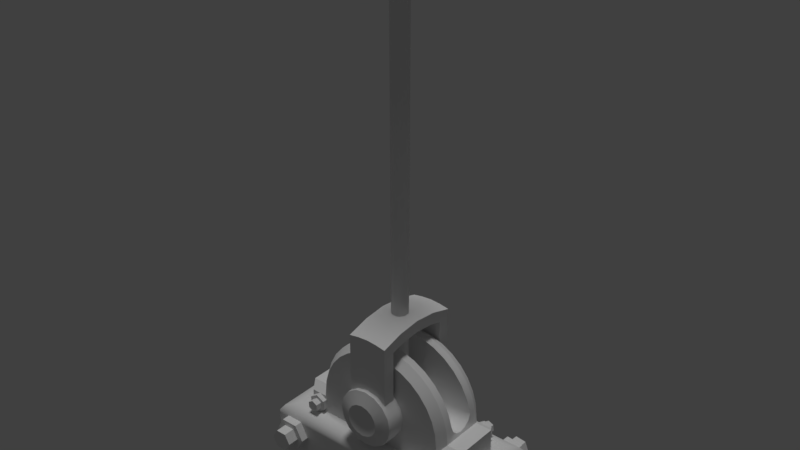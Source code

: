 # Source: Levers.blend  (saved by Blender 2.78.0; exported with 4.5.12 LTS)
import bpy
from mathutils import Matrix  # noqa: F401  (used for matrix-valued properties, if any)

bpy.ops.wm.read_factory_settings(use_empty=True)
scene = bpy.context.scene
scene.name = 'Scene'

# ---- collections
col_collection_1 = bpy.data.collections.new('Collection 1'); scene.collection.children.link(col_collection_1)

# ---- materials (node trees are filled in below, after node groups)
mat_material = bpy.data.materials.new('Material')
mat_material.alpha_threshold = 0.0
mat_material.use_transparent_shadow = False
mat_material.roughness = 0.5
mat_material.line_color = (0.0, 0.0, 0.0, 1.0)

# ---- material node trees

# ---- world
world_world = bpy.data.worlds.new('World'); scene.world = world_world
world_world.use_nodes = True; world_world.node_tree.nodes.clear()
_N = world_world.node_tree.nodes; _L = world_world.node_tree.links
n0 = _N.new('ShaderNodeOutputWorld'); n0.name = 'World Output'; n0.location = (300, 300)
n1 = _N.new('ShaderNodeBackground'); n1.name = 'Background'; n1.location = (10, 300)
n1.inputs[0].default_value = (0.05088, 0.05088, 0.05088, 1.0)
_L.new(n1.outputs[0], n0.inputs[0])
n0.is_active_output = True
world_world.color = (0.05088, 0.05088, 0.05088)
world_world.use_sun_shadow = False
world_world.sun_shadow_jitter_overblur = 0.0
world_world.cycles.sampling_method = 'MANUAL'

# ---- lights
light_hemi = bpy.data.lights.new('Hemi', 'SUN')
light_hemi.transmission_factor = 0.0
light_hemi.angle = 0.1993
light_hemi.energy = 1.0
light_hemi.shadow_buffer_clip_start = 0.5
light_hemi.shadow_soft_size = 0.1
light_hemi.shadow_cascade_max_distance = 1000.0

# ---- meshes
me_cube_003 = bpy.data.meshes.new('Cube.003')
me_cube_003.from_pydata([(-0.2207, 0.07227, -0.09993), (0.2207, 0.07227, -0.09993), (-0.193, 0.09393, -0.07573), (0.193, 0.09393, -0.07573), (-0.134, 0.1295, -0.06031), (-0.1303, 0.1671, -0.06031), (-0.1227, 0.192, -0.06031), (-0.1104, 0.215, -0.06031), (-0.09392, 0.2351, -0.06031), (-0.07379, 0.2517, -0.06031), (-0.05083, 0.2639, -0.06031), (-0.02591, 0.2715, -0.06031), (-3.955e-08, 0.274, -0.06031), (0.02591, 0.2715, -0.06031), (0.05083, 0.2639, -0.06031), (0.07379, 0.2517, -0.06031), (0.09392, 0.2351, -0.06031), (0.1104, 0.215, -0.06031), (0.1227, 0.192, -0.06031), (0.1303, 0.1671, -0.06031), (0.134, 0.1295, -0.06031), (0.2207, -0.01063, -0.09993), (-0.2207, -0.01063, -0.09993), (0.1672, 0.09341, -0.06031), (0.1667, 0.1295, -0.06031), (-0.1419, 0.1694, -0.02736), (-3.798e-08, 0.2859, -0.02736), (0.02822, 0.2831, -0.02736), (-0.1336, 0.1966, -0.02736), (0.05535, 0.2748, -0.02736), (-0.1203, 0.2216, -0.02736), (0.08036, 0.2615, -0.02736), (-0.1023, 0.2435, -0.02736), (0.1023, 0.2435, -0.02736), (-0.08036, 0.2615, -0.02736), (0.1203, 0.2216, -0.02736), (-0.05535, 0.2748, -0.02736), (0.1336, 0.1966, -0.02736), (-0.02822, 0.2831, -0.02736), (-0.1661, 0.09341, -0.06031), (-0.166, 0.1295, -0.06031), (-0.1419, 0.1694, -0.04236), (-0.1446, 0.1412, -0.04236), (-0.1336, 0.1966, -0.04236), (-0.1203, 0.2216, -0.04236), (-0.1023, 0.2435, -0.04236), (-0.08036, 0.2615, -0.04236), (-0.05535, 0.2748, -0.04236), (-0.02822, 0.2831, -0.04236), (-3.863e-08, 0.2859, -0.04236), (0.02822, 0.2831, -0.04236), (0.05535, 0.2748, -0.04236), (0.08036, 0.2615, -0.04236), (0.1023, 0.2435, -0.04236), (0.1203, 0.2216, -0.04236), (0.1336, 0.1966, -0.04236), (0.1419, 0.1694, -0.04236), (0.1446, 0.1412, -0.04236), (0.1785, 0.1412, -0.04236), (0.1785, 0.09341, -0.04236), (-0.1778, 0.09341, -0.04236), (-0.1778, 0.1412, -0.04236), (-0.2148, 0.0884, -0.09083), (0.2148, 0.0884, -0.09083), (-0.2207, 0.07941, -0.09978), (0.2207, 0.07941, -0.09978), (0.1471, 0.05151, -0.09417), (0.1672, 0.07779, -0.09417), (0.2001, 0.07349, -0.09417), (0.2127, 0.0429, -0.09417), (0.1926, 0.01662, -0.09417), (0.1598, 0.02092, -0.09417), (0.1589, 0.04996, -0.1159), (0.1718, 0.06676, -0.1159), (0.1928, 0.06401, -0.1159), (0.2009, 0.04445, -0.1159), (0.188, 0.02765, -0.1159), (0.167, 0.0304, -0.1159), (0.1672, 0.07779, -0.1159), (0.1471, 0.05151, -0.1159), (0.2001, 0.07349, -0.1159), (0.2127, 0.0429, -0.1159), (0.1926, 0.01662, -0.1159), (0.1598, 0.02092, -0.1159), (0.1589, 0.04996, -0.1386), (0.1718, 0.06676, -0.1386), (0.1928, 0.06401, -0.1386), (0.2009, 0.04445, -0.1386), (0.188, 0.02765, -0.1386), (0.167, 0.0304, -0.1386), (-0.2134, 0.0472, -0.09417), (-0.1968, 0.07588, -0.09417), (-0.1637, 0.07588, -0.09417), (-0.1472, 0.0472, -0.09417), (-0.1637, 0.01853, -0.09417), (-0.1968, 0.01853, -0.09417), (-0.2014, 0.0472, -0.1159), (-0.1909, 0.06554, -0.1159), (-0.1697, 0.06554, -0.1159), (-0.1591, 0.0472, -0.1159), (-0.1697, 0.02887, -0.1159), (-0.1909, 0.02887, -0.1159), (-0.1968, 0.07588, -0.1159), (-0.2134, 0.0472, -0.1159), (-0.1637, 0.07588, -0.1159), (-0.1472, 0.0472, -0.1159), (-0.1637, 0.01853, -0.1159), (-0.1968, 0.01853, -0.1159), (-0.2014, 0.0472, -0.1386), (-0.1909, 0.06554, -0.1386), (-0.1697, 0.06554, -0.1386), (-0.1591, 0.0472, -0.1386), (-0.1697, 0.02887, -0.1386), (-0.1909, 0.02887, -0.1386), (-0.1629, 0.1012, -0.05789), (-0.1638, 0.1196, -0.05789), (-0.1483, 0.1297, -0.05789), (-0.1318, 0.1212, -0.05789), (-0.1309, 0.1028, -0.05789), (-0.1464, 0.09275, -0.05789), (-0.1573, 0.1048, -0.07), (-0.1579, 0.1166, -0.07), (-0.148, 0.123, -0.07), (-0.1374, 0.1176, -0.07), (-0.1368, 0.1058, -0.07), (-0.1468, 0.09941, -0.07), (-0.1638, 0.1196, -0.07), (-0.1629, 0.1012, -0.07), (-0.1483, 0.1297, -0.07), (-0.1318, 0.1212, -0.07), (-0.1309, 0.1028, -0.07), (-0.1464, 0.09275, -0.07), (-0.1573, 0.1048, -0.08268), (-0.1579, 0.1166, -0.08268), (-0.148, 0.123, -0.08268), (-0.1374, 0.1176, -0.08268), (-0.1368, 0.1058, -0.08268), (-0.1468, 0.09941, -0.08268), (0.1317, 0.1002, -0.05789), (0.1295, 0.1185, -0.05789), (0.1443, 0.1296, -0.05789), (0.1613, 0.1223, -0.05789), (0.1634, 0.1039, -0.05789), (0.1486, 0.09286, -0.05789), (0.137, 0.1041, -0.07), (0.1356, 0.1159, -0.07), (0.1451, 0.1229, -0.07), (0.1559, 0.1183, -0.07), (0.1573, 0.1065, -0.07), (0.1479, 0.09948, -0.07), (0.1295, 0.1185, -0.07), (0.1317, 0.1002, -0.07), (0.1443, 0.1296, -0.07), (0.1613, 0.1223, -0.07), (0.1634, 0.1039, -0.07), (0.1486, 0.09286, -0.07), (0.137, 0.1041, -0.08268), (0.1356, 0.1159, -0.08268), (0.1451, 0.1229, -0.08268), (0.1559, 0.1183, -0.08268), (0.1573, 0.1065, -0.08268), (0.1479, 0.09948, -0.08268), (0.1419, 0.1694, -0.02736), (0.1419, 0.1566, -0.02204), (0.1419, 0.1485, -0.01261), (-0.1419, 0.1485, -0.01261), (-0.1419, 0.1566, -0.02204), (0.1785, 0.09341, -1.189e-08), (0.1785, 0.1412, -1.397e-08), (-0.1446, 0.1412, 1.499e-10), (0.1419, 0.1451, -1.255e-08), (0.1446, 0.1412, -1.25e-08), (-0.2207, 0.07227, 6.486e-09), (-0.193, 0.09393, 4.329e-09), (-0.2207, -0.01063, 1.011e-08), (0.2207, 0.07227, -1.28e-08), (0.193, 0.09393, -1.254e-08), (0.2207, -0.01063, -9.181e-09), (-0.1778, 0.09341, 3.688e-09), (-0.1778, 0.1412, 1.598e-09), (-0.2159, 0.08811, 5.586e-09), (0.2159, 0.08811, -1.329e-08), (0.2213, 0.07926, -1.314e-08), (-0.2213, 0.07926, 6.209e-09), (-0.1419, 0.1451, -1.436e-10), (-0.05724, 0.1624, -0.09746), (-0.05288, 0.1843, -0.09746), (-0.04048, 0.2028, -0.09746), (-0.02191, 0.2153, -0.09746), (-7.755e-08, 0.2196, -0.09746), (0.02191, 0.2153, -0.09746), (0.04048, 0.2028, -0.09746), (0.05288, 0.1843, -0.09746), (0.05724, 0.1624, -0.09746), (0.05288, 0.1405, -0.09746), (0.04048, 0.1219, -0.09746), (0.02191, 0.1095, -0.09746), (-8.073e-08, 0.1051, -0.09746), (-0.02191, 0.1095, -0.09746), (-0.04048, 0.1219, -0.09746), (-0.05288, 0.1405, -0.09746), (-0.03221, 0.1624, -0.1073), (-0.02975, 0.1747, -0.1073), (-0.02277, 0.1851, -0.1073), (-0.01232, 0.1921, -0.1073), (-7.936e-08, 0.1946, -0.1073), (0.01232, 0.1921, -0.1073), (0.02277, 0.1851, -0.1073), (0.02975, 0.1747, -0.1073), (0.03221, 0.1624, -0.1073), (0.02975, 0.15, -0.1073), (0.02277, 0.1396, -0.1073), (0.01232, 0.1326, -0.1073), (-8.116e-08, 0.1302, -0.1073), (-0.01232, 0.1326, -0.1073), (-0.02277, 0.1396, -0.1073), (-0.02975, 0.15, -0.1073), (-0.01644, 0.1624, -0.1021), (-0.01518, 0.1687, -0.1021), (-0.01162, 0.174, -0.1021), (-0.006289, 0.1776, -0.1021), (-7.992e-08, 0.1788, -0.1021), (0.006289, 0.1776, -0.1021), (0.01162, 0.174, -0.1021), (0.01518, 0.1687, -0.1021), (0.01643, 0.1624, -0.1021), (0.01518, 0.1561, -0.1021), (0.01162, 0.1507, -0.1021), (0.006289, 0.1472, -0.1021), (-8.084e-08, 0.1459, -0.1021), (-0.006289, 0.1472, -0.1021), (-0.01162, 0.1507, -0.1021), (-0.01518, 0.1561, -0.1021), (-8.075e-08, 0.1624, -0.1004), (-0.05724, 0.1624, -4.595e-09), (-0.05288, 0.1843, -5.743e-09), (-0.04048, 0.2028, -7.097e-09), (-0.02191, 0.2153, -8.452e-09), (-7.329e-08, 0.2196, -9.6e-09), (0.02191, 0.2153, -1.037e-08), (0.04048, 0.2028, -1.064e-08), (0.05288, 0.1843, -1.037e-08), (0.05724, 0.1624, -9.6e-09), (0.05288, 0.1405, -8.452e-09), (0.04048, 0.1219, -7.097e-09), (0.02191, 0.1095, -5.743e-09), (-7.647e-08, 0.1051, -4.595e-09), (-0.02191, 0.1095, -3.828e-09), (-0.04048, 0.1219, -3.559e-09), (-0.05288, 0.1405, -3.828e-09)], [], [(0, 1, 21, 22), (62, 2, 3, 63), (172, 0, 22, 174), (57, 171, 168, 58), (58, 168, 167, 59), (49, 48, 38, 26), (56, 55, 37, 162), (48, 47, 36, 38), (55, 54, 35, 37), (47, 46, 34, 36), (54, 53, 33, 35), (46, 45, 32, 34), (53, 52, 31, 33), (45, 44, 30, 32), (52, 51, 29, 31), (44, 43, 28, 30), (51, 50, 27, 29), (43, 41, 25, 28), (50, 49, 26, 27), (57, 56, 162), (41, 42, 25), (64, 0, 172, 183), (1, 175, 177, 21), (63, 3, 176, 181), (61, 60, 178, 179), (42, 61, 179, 169), (2, 173, 178, 60), (167, 176, 3, 59), (2, 60, 39), (11, 17, 7), (5, 4, 42, 41), (6, 5, 41, 43), (7, 6, 43, 44), (8, 7, 44, 45), (9, 8, 45, 46), (10, 9, 46, 47), (11, 10, 47, 48), (12, 11, 48, 49), (13, 12, 49, 50), (14, 13, 50, 51), (15, 14, 51, 52), (16, 15, 52, 53), (17, 16, 53, 54), (18, 17, 54, 55), (19, 18, 55, 56), (20, 19, 56, 57), (24, 20, 57, 58), (23, 24, 58, 59), (40, 39, 60, 61), (4, 40, 61, 42), (59, 3, 23), (3, 2, 39, 23), (65, 63, 181, 182), (2, 62, 180, 173), (64, 62, 63, 65), (0, 64, 65, 1), (1, 65, 182, 175), (62, 64, 183, 180), (68, 80, 78, 67), (71, 83, 82, 70), (69, 81, 80, 68), (67, 78, 79, 66), (66, 79, 83, 71), (70, 82, 81, 69), (77, 89, 88, 76), (72, 79, 78, 73), (73, 78, 80, 74), (74, 80, 81, 75), (75, 81, 82, 76), (76, 82, 83, 77), (77, 83, 79, 72), (85, 86, 87, 88, 89, 84), (75, 87, 86, 74), (73, 85, 84, 72), (72, 84, 89, 77), (76, 88, 87, 75), (74, 86, 85, 73), (92, 104, 102, 91), (95, 107, 106, 94), (93, 105, 104, 92), (91, 102, 103, 90), (90, 103, 107, 95), (94, 106, 105, 93), (101, 113, 112, 100), (96, 103, 102, 97), (97, 102, 104, 98), (98, 104, 105, 99), (99, 105, 106, 100), (100, 106, 107, 101), (101, 107, 103, 96), (109, 110, 111, 112, 113, 108), (99, 111, 110, 98), (97, 109, 108, 96), (96, 108, 113, 101), (100, 112, 111, 99), (98, 110, 109, 97), (116, 128, 126, 115), (119, 131, 130, 118), (117, 129, 128, 116), (115, 126, 127, 114), (114, 127, 131, 119), (118, 130, 129, 117), (125, 137, 136, 124), (120, 127, 126, 121), (121, 126, 128, 122), (122, 128, 129, 123), (123, 129, 130, 124), (124, 130, 131, 125), (125, 131, 127, 120), (133, 134, 135, 136, 137, 132), (123, 135, 134, 122), (121, 133, 132, 120), (120, 132, 137, 125), (124, 136, 135, 123), (122, 134, 133, 121), (140, 152, 150, 139), (143, 155, 154, 142), (141, 153, 152, 140), (139, 150, 151, 138), (138, 151, 155, 143), (142, 154, 153, 141), (149, 161, 160, 148), (144, 151, 150, 145), (145, 150, 152, 146), (146, 152, 153, 147), (147, 153, 154, 148), (148, 154, 155, 149), (149, 155, 151, 144), (157, 158, 159, 160, 161, 156), (147, 159, 158, 146), (145, 157, 156, 144), (144, 156, 161, 149), (148, 160, 159, 147), (146, 158, 157, 145), (57, 162, 163), (28, 31, 27), (165, 184, 170, 164), (42, 169, 184, 165), (25, 166, 163, 162), (166, 165, 164, 163), (57, 163, 164), (171, 57, 164, 170), (25, 42, 166), (166, 42, 165), (20, 24, 23), (23, 39, 20), (4, 5, 20), (39, 40, 4), (18, 19, 7), (20, 39, 4), (5, 19, 20), (7, 8, 11), (9, 10, 11), (11, 12, 13), (13, 14, 15), (15, 16, 17), (17, 18, 7), (5, 6, 19), (8, 9, 11), (11, 13, 15), (15, 17, 11), (6, 7, 19), (26, 38, 36), (36, 34, 32), (32, 30, 36), (28, 25, 35), (162, 37, 35), (35, 33, 31), (31, 29, 27), (27, 26, 28), (36, 30, 28), (25, 162, 35), (35, 31, 28), (26, 36, 28), (190, 189, 238, 239), (198, 197, 246, 247), (191, 190, 239, 240), (199, 198, 247, 248), (192, 191, 240, 241), (200, 199, 248, 249), (193, 192, 241, 242), (186, 185, 234, 235), (185, 200, 249, 234), (194, 193, 242, 243), (187, 186, 235, 236), (195, 194, 243, 244), (188, 187, 236, 237), (196, 195, 244, 245), (189, 188, 237, 238), (197, 196, 245, 246), (187, 188, 204, 203), (195, 196, 212, 211), (188, 189, 205, 204), (196, 197, 213, 212), (189, 190, 206, 205), (197, 198, 214, 213), (190, 191, 207, 206), (198, 199, 215, 214), (191, 192, 208, 207), (199, 200, 216, 215), (192, 193, 209, 208), (185, 186, 202, 201), (200, 185, 201, 216), (193, 194, 210, 209), (186, 187, 203, 202), (194, 195, 211, 210), (208, 209, 225, 224), (201, 202, 218, 217), (216, 201, 217, 232), (209, 210, 226, 225), (202, 203, 219, 218), (210, 211, 227, 226), (203, 204, 220, 219), (211, 212, 228, 227), (204, 205, 221, 220), (212, 213, 229, 228), (205, 206, 222, 221), (213, 214, 230, 229), (206, 207, 223, 222), (214, 215, 231, 230), (207, 208, 224, 223), (215, 216, 232, 231), (223, 224, 233), (231, 232, 233), (224, 225, 233), (217, 218, 233), (232, 217, 233), (225, 226, 233), (218, 219, 233), (226, 227, 233), (219, 220, 233), (227, 228, 233), (220, 221, 233), (228, 229, 233), (221, 222, 233), (229, 230, 233), (222, 223, 233), (230, 231, 233)])
me_cube_003.polygons.foreach_set('use_smooth', [True] * 238)
_k = set([(0, 1), (0, 22), (0, 64), (0, 172), (1, 21), (1, 65), (1, 175), (2, 62), (3, 63), (4, 5), (4, 40), (4, 42), (5, 6), (6, 7), (7, 8), (8, 9), (9, 10), (10, 11), (11, 12), (12, 13), (13, 14), (14, 15), (15, 16), (16, 17), (17, 18), (18, 19), (19, 20), (20, 24), (20, 57), (23, 24), (23, 39), (23, 59), (24, 58), (25, 28), (25, 166), (26, 27), (26, 38), (27, 29), (28, 30), (29, 31), (30, 32), (31, 33), (32, 34), (33, 35), (34, 36), (35, 37), (36, 38), (37, 162), (39, 40), (39, 60), (40, 61), (41, 42), (41, 43), (42, 61), (42, 169), (43, 44), (44, 45), (45, 46), (46, 47), (47, 48), (48, 49), (49, 50), (50, 51), (51, 52), (52, 53), (53, 54), (54, 55), (55, 56), (56, 57), (57, 58), (57, 171), (58, 59), (58, 168), (59, 167), (60, 61), (60, 178), (61, 179), (62, 64), (63, 65), (66, 79), (67, 78), (68, 80), (69, 81), (70, 82), (71, 83), (72, 73), (72, 77), (72, 84), (73, 74), (73, 85), (74, 75), (74, 86), (75, 76), (75, 87), (76, 77), (76, 88), (77, 89), (78, 79), (78, 80), (79, 83), (80, 81), (81, 82), (82, 83), (84, 85), (84, 89), (85, 86), (86, 87), (87, 88), (88, 89), (90, 103), (91, 102), (92, 104), (93, 105), (94, 106), (95, 107), (96, 97), (96, 101), (96, 108), (97, 98), (97, 109), (98, 99), (98, 110), (99, 100), (99, 111), (100, 101), (100, 112), (101, 113), (102, 103), (102, 104), (103, 107), (104, 105), (105, 106), (106, 107), (108, 109), (108, 113), (109, 110), (110, 111), (111, 112), (112, 113), (114, 127), (115, 126), (116, 128), (117, 129), (118, 130), (119, 131), (120, 121), (120, 125), (120, 132), (121, 122), (121, 133), (122, 123), (122, 134), (123, 124), (123, 135), (124, 125), (124, 136), (125, 137), (126, 127), (126, 128), (127, 131), (128, 129), (129, 130), (130, 131), (132, 133), (132, 137), (133, 134), (134, 135), (135, 136), (136, 137), (138, 151), (139, 150), (140, 152), (141, 153), (142, 154), (143, 155), (144, 145), (144, 149), (144, 156), (145, 146), (145, 157), (146, 147), (146, 158), (147, 148), (147, 159), (148, 149), (148, 160), (149, 161), (150, 151), (150, 152), (151, 155), (152, 153), (153, 154), (154, 155), (156, 157), (156, 161), (157, 158), (158, 159), (159, 160), (160, 161), (162, 163), (163, 164), (164, 170), (165, 166), (165, 184), (185, 186), (185, 200), (186, 187), (187, 188), (188, 189), (189, 190), (190, 191), (191, 192), (192, 193), (193, 194), (194, 195), (195, 196), (196, 197), (197, 198), (198, 199), (199, 200), (201, 202), (201, 216), (202, 203), (203, 204), (204, 205), (205, 206), (206, 207), (207, 208), (208, 209), (209, 210), (210, 211), (211, 212), (212, 213), (213, 214), (214, 215), (215, 216)])
me_cube_003.attributes.new('sharp_edge', 'BOOLEAN', 'EDGE').data.foreach_set('value', [ (min(e.vertices), max(e.vertices)) in _k for e in me_cube_003.edges])
_uv = me_cube_003.uv_layers.new(name='UVMap')
_uv.uv.foreach_set('vector', [0.1122, 0.4097, 0.1118, 0.8794, 0.02361, 0.8793, 0.02397, 0.4096, 0.1339, 0.4159, 0.151, 0.4392, 0.1507, 0.8499, 0.1335, 0.8731, 0.2315, 0.3955, 0.1252, 0.3962, 0.1246, 0.3079, 0.231, 0.3073, 0.09889, 0.9333, 0.09889, 0.9784, 0.06281, 0.9784, 0.06281, 0.9333, 0.06281, 0.9333, 0.06281, 0.9784, 0.01186, 0.9784, 0.01186, 0.9333, 0.7243, 0.5972, 0.7545, 0.5972, 0.7545, 0.6132, 0.7243, 0.6132, 0.5127, 0.5972, 0.543, 0.5972, 0.543, 0.6132, 0.5127, 0.6131, 0.7545, 0.5972, 0.7848, 0.5972, 0.7848, 0.6132, 0.7545, 0.6132, 0.543, 0.5972, 0.5732, 0.5972, 0.5732, 0.6132, 0.543, 0.6132, 0.7848, 0.5972, 0.815, 0.5973, 0.815, 0.6132, 0.7848, 0.6132, 0.5732, 0.5972, 0.6034, 0.5972, 0.6034, 0.6132, 0.5732, 0.6132, 0.815, 0.5973, 0.8452, 0.5973, 0.8452, 0.6133, 0.815, 0.6132, 0.6034, 0.5972, 0.6336, 0.5972, 0.6336, 0.6132, 0.6034, 0.6132, 0.8452, 0.5973, 0.8754, 0.5973, 0.8754, 0.6133, 0.8452, 0.6133, 0.6336, 0.5972, 0.6639, 0.5972, 0.6639, 0.6132, 0.6336, 0.6132, 0.8754, 0.5973, 0.9057, 0.5973, 0.9056, 0.6133, 0.8754, 0.6133, 0.6639, 0.5972, 0.6941, 0.5972, 0.6941, 0.6132, 0.6639, 0.6132, 0.9057, 0.5973, 0.9359, 0.5973, 0.9359, 0.6133, 0.9056, 0.6133, 0.6941, 0.5972, 0.7243, 0.5972, 0.7243, 0.6132, 0.6941, 0.6132, 0.4825, 0.5971, 0.5127, 0.5972, 0.5127, 0.6131, 0.9359, 0.5973, 0.9661, 0.5973, 0.9359, 0.6133, 0.1254, 0.4038, 0.1252, 0.3962, 0.2315, 0.3955, 0.2316, 0.403, 0.1248, 0.8929, 0.2311, 0.8937, 0.2305, 0.9819, 0.1241, 0.9811, 0.1346, 0.8739, 0.1507, 0.8499, 0.2313, 0.85, 0.2313, 0.8752, 0.07301, 0.3266, 0.07301, 0.3776, 0.02785, 0.3776, 0.02786, 0.3266, 0.07301, 0.2913, 0.07301, 0.3266, 0.02786, 0.3266, 0.02786, 0.2913, 0.151, 0.4392, 0.2316, 0.4392, 0.2316, 0.4554, 0.1865, 0.4554, 0.2313, 0.8346, 0.2313, 0.85, 0.1507, 0.8499, 0.1862, 0.8346, 0.151, 0.4392, 0.1865, 0.4554, 0.1674, 0.4678, 0.1749, 0.06196, 0.3189, 0.1209, 0.08721, 0.1221, 0.06593, 0.1725, 0.06044, 0.2126, 0.03879, 0.1978, 0.04354, 0.1672, 0.07435, 0.1463, 0.06593, 0.1725, 0.04354, 0.1672, 0.05295, 0.1374, 0.08721, 0.1221, 0.07435, 0.1463, 0.05295, 0.1374, 0.06763, 0.1095, 0.1042, 0.1007, 0.08721, 0.1221, 0.06763, 0.1095, 0.08733, 0.08464, 0.125, 0.08319, 0.1042, 0.1007, 0.08733, 0.08464, 0.1116, 0.06407, 0.1488, 0.07009, 0.125, 0.08319, 0.1116, 0.06407, 0.1395, 0.04867, 0.1749, 0.06196, 0.1488, 0.07009, 0.1395, 0.04867, 0.1699, 0.03905, 0.2021, 0.05897, 0.1749, 0.06196, 0.1699, 0.03905, 0.2016, 0.03551, 0.2293, 0.06142, 0.2021, 0.05897, 0.2016, 0.03551, 0.2335, 0.03827, 0.2557, 0.06923, 0.2293, 0.06142, 0.2335, 0.03827, 0.2644, 0.04727, 0.28, 0.08212, 0.2557, 0.06923, 0.2644, 0.04727, 0.2929, 0.06219, 0.3014, 0.09959, 0.28, 0.08212, 0.2929, 0.06219, 0.3183, 0.08265, 0.3189, 0.1209, 0.3014, 0.09959, 0.3183, 0.08265, 0.3384, 0.1079, 0.3317, 0.1453, 0.3189, 0.1209, 0.3384, 0.1079, 0.3536, 0.1361, 0.3404, 0.1718, 0.3317, 0.1453, 0.3536, 0.1361, 0.3632, 0.1664, 0.346, 0.2126, 0.3404, 0.1718, 0.3632, 0.1664, 0.368, 0.1975, 0.07534, 0.9104, 0.1102, 0.9104, 0.09889, 0.9333, 0.06281, 0.9333, 0.01185, 0.9107, 0.05027, 0.9104, 0.06281, 0.9333, 0.01186, 0.9333, 0.09588, 0.3392, 0.09585, 0.3776, 0.07301, 0.3776, 0.07301, 0.3266, 0.09589, 0.28, 0.09589, 0.3141, 0.07301, 0.3266, 0.07301, 0.2913, 0.1862, 0.8346, 0.1507, 0.8499, 0.1671, 0.8225, 0.1507, 0.8499, 0.151, 0.4392, 0.1674, 0.4678, 0.1671, 0.8225, 0.125, 0.8853, 0.1346, 0.8739, 0.2313, 0.8752, 0.2312, 0.8862, 0.151, 0.4392, 0.1349, 0.4152, 0.2316, 0.414, 0.2316, 0.4392, 0.1204, 0.4096, 0.1339, 0.4159, 0.1335, 0.8731, 0.12, 0.8795, 0.1122, 0.4097, 0.1204, 0.4096, 0.12, 0.8795, 0.1118, 0.8794, 0.1248, 0.8929, 0.125, 0.8853, 0.2312, 0.8862, 0.2311, 0.8937, 0.1349, 0.4152, 0.1254, 0.4038, 0.2316, 0.403, 0.2316, 0.414, 0.3355, 0.8223, 0.3355, 0.7992, 0.3708, 0.7992, 0.3708, 0.8223, 0.4414, 0.8223, 0.4414, 0.7992, 0.4767, 0.7992, 0.4767, 0.8223, 0.3002, 0.8223, 0.3002, 0.7992, 0.3355, 0.7992, 0.3355, 0.8223, 0.3708, 0.8223, 0.3708, 0.7992, 0.4061, 0.7992, 0.4061, 0.8223, 0.4061, 0.8223, 0.4061, 0.7992, 0.4414, 0.7992, 0.4414, 0.8223, 0.2649, 0.8223, 0.2649, 0.7992, 0.3002, 0.7992, 0.3002, 0.8223, 0.2876, 0.8612, 0.2876, 0.8854, 0.2651, 0.8854, 0.2651, 0.8612, 0.4687, 0.08365, 0.456, 0.08336, 0.4743, 0.05321, 0.4804, 0.06437, 0.4804, 0.06437, 0.4743, 0.05321, 0.5096, 0.05402, 0.503, 0.06489, 0.503, 0.06489, 0.5096, 0.05402, 0.5266, 0.08498, 0.5138, 0.08469, 0.5138, 0.08469, 0.5266, 0.08498, 0.5082, 0.1151, 0.5021, 0.104, 0.5021, 0.104, 0.5082, 0.1151, 0.4729, 0.1143, 0.4795, 0.1035, 0.4795, 0.1035, 0.4729, 0.1143, 0.456, 0.08336, 0.4687, 0.08365, 0.6435, 0.05555, 0.6661, 0.05555, 0.6774, 0.0751, 0.6661, 0.09464, 0.6435, 0.09464, 0.6322, 0.0751, 0.3779, 0.8612, 0.3779, 0.8854, 0.3553, 0.8854, 0.3553, 0.8612, 0.3328, 0.8612, 0.3328, 0.8854, 0.3102, 0.8854, 0.3102, 0.8612, 0.3102, 0.8612, 0.3102, 0.8854, 0.2876, 0.8854, 0.2876, 0.8612, 0.4005, 0.8612, 0.4005, 0.8854, 0.3779, 0.8854, 0.3779, 0.8612, 0.3553, 0.8612, 0.3553, 0.8854, 0.3328, 0.8854, 0.3328, 0.8612, 0.3366, 0.8548, 0.3366, 0.8317, 0.3719, 0.8317, 0.3719, 0.8548, 0.4425, 0.8548, 0.4425, 0.8317, 0.4778, 0.8317, 0.4778, 0.8548, 0.3013, 0.8548, 0.3013, 0.8317, 0.3366, 0.8317, 0.3366, 0.8548, 0.3719, 0.8548, 0.3719, 0.8317, 0.4072, 0.8317, 0.4072, 0.8548, 0.4072, 0.8548, 0.4072, 0.8317, 0.4425, 0.8317, 0.4425, 0.8548, 0.266, 0.8548, 0.266, 0.8317, 0.3013, 0.8317, 0.3013, 0.8548, 0.2848, 0.897, 0.2848, 0.9212, 0.2622, 0.9212, 0.2622, 0.897, 0.5473, 0.09914, 0.5346, 0.09914, 0.5523, 0.06857, 0.5586, 0.0796, 0.5586, 0.0796, 0.5523, 0.06857, 0.5876, 0.06857, 0.5812, 0.0796, 0.5812, 0.0796, 0.5876, 0.06857, 0.6052, 0.09914, 0.5925, 0.09914, 0.5925, 0.09914, 0.6052, 0.09914, 0.5876, 0.1297, 0.5812, 0.1187, 0.5812, 0.1187, 0.5876, 0.1297, 0.5523, 0.1297, 0.5586, 0.1187, 0.5586, 0.1187, 0.5523, 0.1297, 0.5346, 0.09914, 0.5473, 0.09914, 0.7216, 0.1046, 0.7411, 0.1159, 0.7411, 0.1385, 0.7216, 0.1497, 0.7021, 0.1385, 0.7021, 0.1159, 0.3751, 0.897, 0.3751, 0.9212, 0.3525, 0.9212, 0.3525, 0.897, 0.3299, 0.897, 0.3299, 0.9212, 0.3074, 0.9212, 0.3074, 0.897, 0.3074, 0.897, 0.3074, 0.9212, 0.2848, 0.9212, 0.2848, 0.897, 0.3977, 0.897, 0.3976, 0.9212, 0.3751, 0.9212, 0.3751, 0.897, 0.3525, 0.897, 0.3525, 0.9212, 0.3299, 0.9212, 0.3299, 0.897, 0.3436, 0.9277, 0.3436, 0.9406, 0.3239, 0.9406, 0.3239, 0.9277, 0.2845, 0.9277, 0.2845, 0.9406, 0.2648, 0.9406, 0.2648, 0.9277, 0.3633, 0.9277, 0.3633, 0.9406, 0.3436, 0.9406, 0.3436, 0.9277, 0.3239, 0.9277, 0.3239, 0.9406, 0.3042, 0.9406, 0.3042, 0.9277, 0.3042, 0.9277, 0.3042, 0.9406, 0.2845, 0.9406, 0.2845, 0.9277, 0.383, 0.9277, 0.383, 0.9406, 0.3633, 0.9406, 0.3633, 0.9277, 0.4164, 0.9421, 0.4299, 0.9421, 0.4299, 0.9547, 0.4164, 0.9547, 0.6552, 0.1135, 0.6516, 0.1074, 0.6713, 0.1074, 0.6678, 0.1135, 0.6678, 0.1135, 0.6713, 0.1074, 0.6812, 0.1245, 0.6741, 0.1245, 0.6741, 0.1245, 0.6812, 0.1245, 0.6713, 0.1415, 0.6678, 0.1354, 0.6678, 0.1354, 0.6713, 0.1415, 0.6516, 0.1415, 0.6552, 0.1354, 0.6552, 0.1354, 0.6516, 0.1415, 0.6418, 0.1245, 0.6489, 0.1245, 0.6489, 0.1245, 0.6418, 0.1245, 0.6516, 0.1074, 0.6552, 0.1135, 0.3519, 0.04711, 0.3628, 0.0534, 0.3628, 0.066, 0.3519, 0.0723, 0.3409, 0.066, 0.3409, 0.0534, 0.4164, 0.8917, 0.4299, 0.8917, 0.4299, 0.9043, 0.4164, 0.9043, 0.4164, 0.9169, 0.4299, 0.9169, 0.4299, 0.9295, 0.4164, 0.9295, 0.4164, 0.9295, 0.4299, 0.9295, 0.4299, 0.9421, 0.4164, 0.9421, 0.4164, 0.8791, 0.4299, 0.8791, 0.4299, 0.8917, 0.4164, 0.8917, 0.4164, 0.9043, 0.4299, 0.9043, 0.4299, 0.9169, 0.4164, 0.9169, 0.3018, 0.9683, 0.3018, 0.9554, 0.3215, 0.9554, 0.3215, 0.9683, 0.3609, 0.9683, 0.3609, 0.9554, 0.3806, 0.9554, 0.3806, 0.9683, 0.2821, 0.9683, 0.2821, 0.9554, 0.3018, 0.9554, 0.3018, 0.9683, 0.3215, 0.9683, 0.3215, 0.9554, 0.3412, 0.9554, 0.3412, 0.9683, 0.3412, 0.9683, 0.3412, 0.9554, 0.3609, 0.9554, 0.3609, 0.9683, 0.2624, 0.9683, 0.2624, 0.9554, 0.2821, 0.9554, 0.2821, 0.9683, 0.4438, 0.9432, 0.4573, 0.9432, 0.4573, 0.9558, 0.4438, 0.9558, 0.3735, 0.02702, 0.3673, 0.02347, 0.3844, 0.01362, 0.3844, 0.02072, 0.3844, 0.02072, 0.3844, 0.01362, 0.4014, 0.02347, 0.3953, 0.02702, 0.3953, 0.02702, 0.4014, 0.02347, 0.4014, 0.04317, 0.3953, 0.03962, 0.3953, 0.03962, 0.4014, 0.04317, 0.3844, 0.05302, 0.3844, 0.04591, 0.3844, 0.04591, 0.3844, 0.05302, 0.3673, 0.04317, 0.3735, 0.03962, 0.3735, 0.03962, 0.3673, 0.04317, 0.3673, 0.02347, 0.3735, 0.02702, 0.3333, 0.01437, 0.3442, 0.02067, 0.3442, 0.03326, 0.3333, 0.03956, 0.3224, 0.03326, 0.3224, 0.02067, 0.4438, 0.8928, 0.4573, 0.8928, 0.4573, 0.9054, 0.4438, 0.9054, 0.4438, 0.918, 0.4573, 0.918, 0.4573, 0.9306, 0.4438, 0.9306, 0.4438, 0.9306, 0.4573, 0.9306, 0.4573, 0.9432, 0.4438, 0.9432, 0.4438, 0.8803, 0.4573, 0.8803, 0.4573, 0.8928, 0.4438, 0.8928, 0.4438, 0.9054, 0.4573, 0.9054, 0.4573, 0.918, 0.4438, 0.918, 0.4825, 0.5971, 0.5127, 0.6131, 0.499, 0.6189, 0.258, 0.7952, 0.3313, 0.5536, 0.3556, 0.6125, 0.1976, 0.8045, 0.1829, 0.8045, 0.1829, 0.4842, 0.1976, 0.4842, 0.9661, 0.5973, 0.9666, 0.6425, 0.9614, 0.6426, 0.9582, 0.6291, 0.2274, 0.8045, 0.2116, 0.8045, 0.2116, 0.4842, 0.2274, 0.4842, 0.2116, 0.8045, 0.1976, 0.8045, 0.1976, 0.4842, 0.2116, 0.4842, 0.4825, 0.5971, 0.499, 0.6189, 0.4904, 0.629, 0.482, 0.6423, 0.4825, 0.5971, 0.4904, 0.629, 0.4871, 0.6425, 0.9359, 0.6133, 0.9661, 0.5973, 0.9496, 0.619, 0.9496, 0.619, 0.9661, 0.5973, 0.9582, 0.6291, 0.346, 0.2126, 0.3809, 0.2126, 0.3813, 0.251, 0.3813, 0.251, 0.02625, 0.251, 0.346, 0.2126, 0.06044, 0.2126, 0.06593, 0.1725, 0.346, 0.2126, 0.02625, 0.251, 0.02631, 0.2126, 0.06044, 0.2126, 0.3317, 0.1453, 0.3404, 0.1718, 0.08721, 0.1221, 0.346, 0.2126, 0.02625, 0.251, 0.06044, 0.2126, 0.06593, 0.1725, 0.3404, 0.1718, 0.346, 0.2126, 0.08721, 0.1221, 0.1042, 0.1007, 0.1749, 0.06196, 0.125, 0.08319, 0.1488, 0.07009, 0.1749, 0.06196, 0.1749, 0.06196, 0.2021, 0.05897, 0.2293, 0.06142, 0.2293, 0.06142, 0.2557, 0.06923, 0.28, 0.08212, 0.28, 0.08212, 0.3014, 0.09959, 0.3189, 0.1209, 0.3189, 0.1209, 0.3317, 0.1453, 0.08721, 0.1221, 0.06593, 0.1725, 0.07435, 0.1463, 0.3404, 0.1718, 0.1042, 0.1007, 0.125, 0.08319, 0.1749, 0.06196, 0.1749, 0.06196, 0.2293, 0.06142, 0.28, 0.08212, 0.28, 0.08212, 0.3189, 0.1209, 0.1749, 0.06196, 0.07435, 0.1463, 0.08721, 0.1221, 0.3404, 0.1718, 0.3588, 0.6443, 0.3556, 0.6762, 0.3463, 0.7068, 0.3463, 0.7068, 0.3313, 0.735, 0.3109, 0.7598, 0.3109, 0.7598, 0.2862, 0.7801, 0.3463, 0.7068, 0.258, 0.7952, 0.2274, 0.8045, 0.2862, 0.5086, 0.2274, 0.4842, 0.258, 0.4935, 0.2862, 0.5086, 0.2862, 0.5086, 0.3109, 0.5289, 0.3313, 0.5536, 0.3313, 0.5536, 0.3463, 0.5819, 0.3556, 0.6125, 0.3556, 0.6125, 0.3588, 0.6443, 0.258, 0.7952, 0.3463, 0.7068, 0.2862, 0.7801, 0.258, 0.7952, 0.2274, 0.8045, 0.2274, 0.4842, 0.2862, 0.5086, 0.2862, 0.5086, 0.3313, 0.5536, 0.258, 0.7952, 0.3588, 0.6443, 0.3463, 0.7068, 0.258, 0.7952, 0.6971, 0.6379, 0.7223, 0.6379, 0.7223, 0.7481, 0.6971, 0.7481, 0.8991, 0.6379, 0.9244, 0.6379, 0.9244, 0.7481, 0.8991, 0.7481, 0.6718, 0.6379, 0.6971, 0.6379, 0.6971, 0.7481, 0.6718, 0.7481, 0.8739, 0.6379, 0.8991, 0.6379, 0.8991, 0.7481, 0.8739, 0.7481, 0.6466, 0.6379, 0.6718, 0.6379, 0.6718, 0.7481, 0.6466, 0.7481, 0.8486, 0.6379, 0.8739, 0.6379, 0.8739, 0.7481, 0.8486, 0.7481, 0.6213, 0.6379, 0.6466, 0.6379, 0.6466, 0.7481, 0.6213, 0.7481, 0.7981, 0.6379, 0.8233, 0.6379, 0.8233, 0.7481, 0.7981, 0.7481, 0.8233, 0.6379, 0.8486, 0.6379, 0.8486, 0.7481, 0.8233, 0.7481, 0.596, 0.6379, 0.6213, 0.6379, 0.6213, 0.7481, 0.596, 0.7481, 0.7728, 0.6379, 0.7981, 0.6379, 0.7981, 0.7481, 0.7728, 0.7481, 0.5708, 0.6379, 0.596, 0.6379, 0.596, 0.7481, 0.5708, 0.7481, 0.7476, 0.6379, 0.7728, 0.6379, 0.7728, 0.7481, 0.7476, 0.7481, 0.5455, 0.6379, 0.5708, 0.6379, 0.5708, 0.7481, 0.5455, 0.7481, 0.7223, 0.6379, 0.7476, 0.6379, 0.7476, 0.7481, 0.7223, 0.7481, 0.5203, 0.6379, 0.5455, 0.6379, 0.5455, 0.7481, 0.5203, 0.7481, 0.3861, 0.2834, 0.4233, 0.299, 0.3968, 0.3383, 0.3767, 0.33, 0.3456, 0.4858, 0.3085, 0.4705, 0.3346, 0.431, 0.3547, 0.4394, 0.4233, 0.299, 0.4515, 0.3275, 0.4123, 0.3537, 0.3968, 0.3383, 0.3085, 0.4705, 0.2799, 0.442, 0.3192, 0.4155, 0.3346, 0.431, 0.4515, 0.3275, 0.4668, 0.3646, 0.4205, 0.3738, 0.4123, 0.3537, 0.2799, 0.442, 0.2644, 0.4047, 0.3109, 0.3953, 0.3192, 0.4155, 0.4668, 0.3646, 0.4668, 0.4048, 0.4204, 0.3956, 0.4205, 0.3738, 0.2644, 0.4047, 0.2645, 0.3643, 0.311, 0.3736, 0.3109, 0.3953, 0.4668, 0.4048, 0.4514, 0.442, 0.412, 0.4156, 0.4204, 0.3956, 0.2645, 0.3643, 0.28, 0.3271, 0.3193, 0.3534, 0.311, 0.3736, 0.4514, 0.442, 0.4228, 0.4704, 0.3967, 0.4311, 0.412, 0.4156, 0.3084, 0.2988, 0.3456, 0.2834, 0.3549, 0.3298, 0.3348, 0.3381, 0.28, 0.3271, 0.3084, 0.2988, 0.3348, 0.3381, 0.3193, 0.3534, 0.4228, 0.4704, 0.3857, 0.4857, 0.3765, 0.4394, 0.3967, 0.4311, 0.3456, 0.2834, 0.3861, 0.2834, 0.3767, 0.33, 0.3549, 0.3298, 0.3857, 0.4857, 0.3456, 0.4858, 0.3547, 0.4394, 0.3765, 0.4394, 0.412, 0.4156, 0.3967, 0.4311, 0.3809, 0.4076, 0.3886, 0.4001, 0.3348, 0.3381, 0.3549, 0.3298, 0.3604, 0.3575, 0.3504, 0.3616, 0.3193, 0.3534, 0.3348, 0.3381, 0.3504, 0.3616, 0.3427, 0.3692, 0.3967, 0.4311, 0.3765, 0.4394, 0.3709, 0.4117, 0.3809, 0.4076, 0.3549, 0.3298, 0.3767, 0.33, 0.3711, 0.3576, 0.3604, 0.3575, 0.3765, 0.4394, 0.3547, 0.4394, 0.3602, 0.4117, 0.3709, 0.4117, 0.3767, 0.33, 0.3968, 0.3383, 0.3811, 0.3617, 0.3711, 0.3576, 0.3547, 0.4394, 0.3346, 0.431, 0.3502, 0.4075, 0.3602, 0.4117, 0.3968, 0.3383, 0.4123, 0.3537, 0.3887, 0.3693, 0.3811, 0.3617, 0.3346, 0.431, 0.3192, 0.4155, 0.3427, 0.3999, 0.3502, 0.4075, 0.4123, 0.3537, 0.4205, 0.3738, 0.3928, 0.3793, 0.3887, 0.3693, 0.3192, 0.4155, 0.3109, 0.3953, 0.3386, 0.3899, 0.3427, 0.3999, 0.4205, 0.3738, 0.4204, 0.3956, 0.3927, 0.3901, 0.3928, 0.3793, 0.3109, 0.3953, 0.311, 0.3736, 0.3386, 0.3791, 0.3386, 0.3899, 0.4204, 0.3956, 0.412, 0.4156, 0.3886, 0.4001, 0.3927, 0.3901, 0.311, 0.3736, 0.3193, 0.3534, 0.3427, 0.3692, 0.3386, 0.3791, 0.3927, 0.3901, 0.3886, 0.4001, 0.3657, 0.3846, 0.3386, 0.3791, 0.3427, 0.3692, 0.3657, 0.3846, 0.3886, 0.4001, 0.3809, 0.4076, 0.3657, 0.3846, 0.3504, 0.3616, 0.3604, 0.3575, 0.3657, 0.3846, 0.3427, 0.3692, 0.3504, 0.3616, 0.3657, 0.3846, 0.3809, 0.4076, 0.3709, 0.4117, 0.3657, 0.3846, 0.3604, 0.3575, 0.3711, 0.3576, 0.3657, 0.3846, 0.3709, 0.4117, 0.3602, 0.4117, 0.3657, 0.3846, 0.3711, 0.3576, 0.3811, 0.3617, 0.3657, 0.3846, 0.3602, 0.4117, 0.3502, 0.4075, 0.3657, 0.3846, 0.3811, 0.3617, 0.3887, 0.3693, 0.3657, 0.3846, 0.3502, 0.4075, 0.3427, 0.3999, 0.3657, 0.3846, 0.3887, 0.3693, 0.3928, 0.3793, 0.3657, 0.3846, 0.3427, 0.3999, 0.3386, 0.3899, 0.3657, 0.3846, 0.3928, 0.3793, 0.3927, 0.3901, 0.3657, 0.3846, 0.3386, 0.3899, 0.3386, 0.3791, 0.3657, 0.3846])
me_cube_003.materials.append(mat_material)
me_cube_003.use_remesh_preserve_volume = False
me_cube_003.use_remesh_preserve_attributes = False
me_cube_003.use_mirror_vertex_groups = False
me_cube_003.update()
me_cube_001 = bpy.data.meshes.new('Cube.001')
me_cube_001.from_pydata([(-0.01589, -1.49e-08, -3.624e-09), (-0.01468, -1.49e-08, 0.006082), (-0.01124, -1.49e-08, 0.01124), (-0.006082, -1.49e-08, 0.01468), (3.103e-09, -1.49e-08, 0.01589), (0.006082, -1.49e-08, 0.01468), (0.01124, -1.49e-08, 0.01124), (0.01468, -1.49e-08, 0.006082), (0.01589, -1.49e-08, 4.101e-09), (0.01468, -1.49e-08, -0.006082), (0.01124, -1.49e-08, -0.01124), (0.006082, -1.49e-08, -0.01468), (6.981e-09, -1.49e-08, -0.01589), (-0.006082, -1.49e-08, -0.01468), (-0.01124, -1.49e-08, -0.01124), (-0.01468, -1.49e-08, -0.006082), (-0.01699, 0.8039, -3.837e-08), (-0.0157, 0.8039, 0.006502), (-0.01201, 0.8039, 0.01201), (-0.006502, 0.8039, 0.0157), (3.034e-09, 0.8039, 0.01699), (0.006502, 0.8039, 0.0157), (0.01201, 0.8039, 0.01201), (0.0157, 0.8039, 0.006502), (0.01699, 0.8039, -3.101e-08), (0.0157, 0.8039, -0.006502), (0.01201, 0.8039, -0.01201), (0.006502, 0.8039, -0.0157), (6.138e-09, 0.8039, -0.01699), (-0.006502, 0.8039, -0.0157), (-0.01201, 0.8039, -0.01201), (-0.0157, 0.8039, -0.006502), (-0.02403, 0.8066, -3.942e-08), (-0.0222, 0.8066, 0.009196), (-0.01699, 0.8066, 0.01699), (-0.009196, 0.8066, 0.0222), (3.282e-09, 0.8066, 0.02403), (0.009196, 0.8066, 0.0222), (0.01699, 0.8066, 0.01699), (0.0222, 0.8066, 0.009196), (0.02403, 0.8066, -2.981e-08), (0.0222, 0.8066, -0.009196), (0.01699, 0.8066, -0.01699), (0.009196, 0.8066, -0.0222), (6.64e-09, 0.8066, -0.02403), (-0.009196, 0.8066, -0.0222), (-0.01699, 0.8066, -0.01699), (-0.0222, 0.8066, -0.009196), (-0.03902, 0.8254, -4.481e-08), (-0.03605, 0.8254, 0.01493), (-0.02759, 0.8254, 0.02759), (-0.01493, 0.8254, 0.03605), (6.312e-09, 0.8254, 0.03902), (0.01493, 0.8254, 0.03605), (0.02759, 0.8254, 0.02759), (0.03605, 0.8254, 0.01493), (0.03902, 0.8254, -2.758e-08), (0.03605, 0.8254, -0.01493), (0.02759, 0.8254, -0.02759), (0.01493, 0.8254, -0.03605), (1.372e-08, 0.8254, -0.03902), (-0.01493, 0.8254, -0.03605), (-0.02759, 0.8254, -0.02759), (-0.03605, 0.8254, -0.01493), (-0.03967, 0.8478, -4.553e-08), (-0.03665, 0.8478, 0.01518), (-0.02805, 0.8478, 0.02805), (-0.01518, 0.8478, 0.03665), (6.285e-09, 0.8478, 0.03967), (0.01518, 0.8478, 0.03665), (0.02805, 0.8478, 0.02805), (0.03665, 0.8478, 0.01518), (0.03967, 0.8478, -2.918e-08), (0.03665, 0.8478, -0.01518), (0.02805, 0.8478, -0.02805), (0.01518, 0.8478, -0.03665), (1.276e-08, 0.8478, -0.03967), (-0.01518, 0.8478, -0.03665), (-0.02805, 0.8478, -0.02805), (-0.03665, 0.8478, -0.01518), (-0.03339, 0.8645, -4.486e-08), (-0.03084, 0.8645, 0.01278), (-0.02361, 0.8645, 0.02361), (-0.01278, 0.8645, 0.03084), (5.135e-09, 0.8645, 0.03339), (0.01278, 0.8645, 0.03084), (0.02361, 0.8645, 0.02361), (0.03084, 0.8645, 0.01278), (0.03339, 0.8645, -3.089e-08), (0.03084, 0.8645, -0.01278), (0.02361, 0.8645, -0.02361), (0.01278, 0.8645, -0.03084), (1.077e-08, 0.8645, -0.03339), (-0.01278, 0.8645, -0.03084), (-0.02361, 0.8645, -0.02361), (-0.03084, 0.8645, -0.01278), (-0.02088, 0.8749, -4.222e-08), (-0.01929, 0.8749, 0.007989), (-0.01476, 0.8749, 0.01476), (-0.007989, 0.8749, 0.01929), (2.687e-09, 0.8749, 0.02088), (0.007989, 0.8749, 0.01929), (0.01476, 0.8749, 0.01476), (0.01929, 0.8749, 0.007989), (0.02088, 0.8749, -3.296e-08), (0.01929, 0.8749, -0.007989), (0.01476, 0.8749, -0.01476), (0.007989, 0.8749, -0.01929), (6.62e-09, 0.8749, -0.02088), (-0.007989, 0.8749, -0.01929), (-0.01476, 0.8749, -0.01476), (-0.01929, 0.8749, -0.007989), (-0.007937, 0.8793, -3.865e-08), (-0.007333, 0.8793, 0.003037), (-0.005613, 0.8793, 0.005613), (-0.003038, 0.8793, 0.007333), (-2.287e-10, 0.8793, 0.007937), (0.003038, 0.8793, 0.007333), (0.005613, 0.8793, 0.005613), (0.007333, 0.8793, 0.003037), (0.007937, 0.8793, -3.467e-08), (0.007333, 0.8793, -0.003038), (0.005613, 0.8793, -0.005613), (0.003038, 0.8793, -0.007333), (1.632e-09, 0.8793, -0.007937), (-0.003038, 0.8793, -0.007333), (-0.005613, 0.8793, -0.005613), (-0.007333, 0.8793, -0.003038), (-2.37e-09, 0.8805, -3.543e-08), (-0.01218, 0.8137, -0.0294), (1.042e-08, 0.8137, -0.03182), (0.0225, 0.8137, 0.0225), (0.01218, 0.8137, 0.0294), (-0.0225, 0.8137, -0.0225), (0.0294, 0.8137, 0.01218), (-0.0294, 0.8137, -0.01218), (0.03182, 0.8137, -2.879e-08), (-0.0294, 0.8137, 0.01218), (-0.03182, 0.8137, -4.238e-08), (0.0294, 0.8137, -0.01218), (-0.0225, 0.8137, 0.0225), (0.0225, 0.8137, -0.0225), (-0.01218, 0.8137, 0.0294), (0.01218, 0.8137, -0.0294), (4.98e-09, 0.8137, 0.03182), (-0.04003, 0.1595, -0.08997), (0.04003, 0.1595, -0.08997), (-0.04003, 0.01072, -0.08997), (0.04003, 0.01072, -0.08997), (-0.02001, 0.1629, -0.08997), (-1.526e-08, 0.1644, -0.08997), (0.02001, 0.1629, -0.08997), (-0.04003, 0.01072, -0.06607), (0.04003, 0.1433, -0.06607), (-0.04003, 0.1433, -0.06607), (0.04003, 0.01072, -0.06607), (-0.02001, 0.1467, -0.06607), (-1.421e-08, 0.1482, -0.06607), (0.02001, 0.1467, -0.06607), (0.04003, 0.1502, -0.0365), (-0.04003, 0.1502, -0.0365), (-0.02001, 0.1536, -0.0365), (-1.249e-08, 0.1551, -0.0365), (0.02001, 0.1536, -0.0365), (0.04003, 0.1721, -0.04594), (-0.04003, 0.1721, -0.04594), (-0.02001, 0.1754, -0.04659), (-1.313e-08, 0.1768, -0.04688), (0.02001, 0.1754, -0.04659), (-0.04003, 0.1595, 0.08997), (0.04003, 0.1595, 0.08997), (-0.04003, 0.01072, 0.08997), (0.04003, 0.01072, 0.08997), (-0.02001, 0.1629, 0.08997), (-7.389e-09, 0.1644, 0.08997), (0.02001, 0.1629, 0.08997), (-0.04003, 0.01072, 0.06607), (0.04003, 0.1433, 0.06607), (-0.04003, 0.1433, 0.06607), (0.04003, 0.01072, 0.06607), (-0.02001, 0.1467, 0.06607), (-8.435e-09, 0.1482, 0.06607), (0.02001, 0.1467, 0.06607), (0.04003, 0.1502, 0.0365), (-0.04003, 0.1502, 0.0365), (-0.02001, 0.1536, 0.0365), (-9.298e-09, 0.1551, 0.0365), (0.02001, 0.1536, 0.0365), (0.04003, 0.1721, 0.04594), (-0.04003, 0.1721, 0.04594), (-0.02001, 0.1754, 0.04659), (-9.029e-09, 0.1768, 0.04688), (0.02001, 0.1754, 0.04659), (0.04003, 0.1538, -1.02e-08), (-0.04003, 0.1538, -6.704e-09), (-0.02001, 0.1571, -7.726e-09), (-1.128e-08, 0.1586, -8.665e-09), (0.02001, 0.1571, -9.476e-09), (0.04003, 0.1769, -1.121e-08), (-0.04003, 0.1769, -7.715e-09), (-0.02001, 0.1803, -8.738e-09), (-1.128e-08, 0.1818, -9.677e-09), (0.02001, 0.1803, -1.049e-08)], [], [(14, 30, 29, 13), (7, 23, 22, 6), (15, 31, 30, 14), (8, 24, 23, 7), (1, 17, 16, 0), (0, 16, 31, 15), (9, 25, 24, 8), (2, 18, 17, 1), (10, 26, 25, 9), (3, 19, 18, 2), (11, 27, 26, 10), (4, 20, 19, 3), (12, 28, 27, 11), (5, 21, 20, 4), (13, 29, 28, 12), (6, 22, 21, 5), (30, 31, 47, 46), (23, 24, 40, 39), (16, 17, 33, 32), (31, 16, 32, 47), (24, 25, 41, 40), (17, 18, 34, 33), (25, 26, 42, 41), (18, 19, 35, 34), (26, 27, 43, 42), (19, 20, 36, 35), (27, 28, 44, 43), (20, 21, 37, 36), (28, 29, 45, 44), (21, 22, 38, 37), (29, 30, 46, 45), (22, 23, 39, 38), (130, 129, 61, 60), (132, 131, 54, 53), (129, 133, 62, 61), (131, 134, 55, 54), (133, 135, 63, 62), (134, 136, 56, 55), (138, 137, 49, 48), (135, 138, 48, 63), (136, 139, 57, 56), (137, 140, 50, 49), (139, 141, 58, 57), (140, 142, 51, 50), (141, 143, 59, 58), (142, 144, 52, 51), (143, 130, 60, 59), (144, 132, 53, 52), (50, 51, 67, 66), (58, 59, 75, 74), (51, 52, 68, 67), (59, 60, 76, 75), (52, 53, 69, 68), (60, 61, 77, 76), (53, 54, 70, 69), (61, 62, 78, 77), (54, 55, 71, 70), (62, 63, 79, 78), (55, 56, 72, 71), (48, 49, 65, 64), (63, 48, 64, 79), (56, 57, 73, 72), (49, 50, 66, 65), (57, 58, 74, 73), (71, 72, 88, 87), (64, 65, 81, 80), (79, 64, 80, 95), (72, 73, 89, 88), (65, 66, 82, 81), (73, 74, 90, 89), (66, 67, 83, 82), (74, 75, 91, 90), (67, 68, 84, 83), (75, 76, 92, 91), (68, 69, 85, 84), (76, 77, 93, 92), (69, 70, 86, 85), (77, 78, 94, 93), (70, 71, 87, 86), (78, 79, 95, 94), (92, 93, 109, 108), (85, 86, 102, 101), (93, 94, 110, 109), (86, 87, 103, 102), (94, 95, 111, 110), (87, 88, 104, 103), (80, 81, 97, 96), (95, 80, 96, 111), (88, 89, 105, 104), (81, 82, 98, 97), (89, 90, 106, 105), (82, 83, 99, 98), (90, 91, 107, 106), (83, 84, 100, 99), (91, 92, 108, 107), (84, 85, 101, 100), (98, 99, 115, 114), (106, 107, 123, 122), (99, 100, 116, 115), (107, 108, 124, 123), (100, 101, 117, 116), (108, 109, 125, 124), (101, 102, 118, 117), (109, 110, 126, 125), (102, 103, 119, 118), (110, 111, 127, 126), (103, 104, 120, 119), (96, 97, 113, 112), (111, 96, 112, 127), (104, 105, 121, 120), (97, 98, 114, 113), (105, 106, 122, 121), (119, 120, 128), (112, 113, 128), (127, 112, 128), (120, 121, 128), (113, 114, 128), (121, 122, 128), (114, 115, 128), (122, 123, 128), (115, 116, 128), (123, 124, 128), (116, 117, 128), (124, 125, 128), (117, 118, 128), (125, 126, 128), (118, 119, 128), (126, 127, 128), (36, 37, 132, 144), (43, 44, 130, 143), (35, 36, 144, 142), (42, 43, 143, 141), (34, 35, 142, 140), (41, 42, 141, 139), (33, 34, 140, 137), (40, 41, 139, 136), (47, 32, 138, 135), (32, 33, 137, 138), (39, 40, 136, 134), (46, 47, 135, 133), (38, 39, 134, 131), (45, 46, 133, 129), (37, 38, 131, 132), (44, 45, 129, 130), (148, 151, 146), (147, 145, 149), (147, 149, 150), (150, 151, 148), (147, 150, 148), (155, 153, 158), (152, 156, 154), (152, 157, 156), (157, 155, 158), (152, 155, 157), (168, 164, 146, 151), (158, 163, 162, 157), (147, 152, 154, 145), (146, 153, 155, 148), (166, 149, 145, 165), (153, 159, 163, 158), (161, 195, 194, 160), (160, 194, 199, 165), (166, 200, 201, 167), (167, 201, 202, 168), (154, 160, 165, 145), (146, 164, 159, 153), (157, 162, 161, 156), (156, 161, 160, 154), (165, 199, 200, 166), (159, 193, 197, 163), (164, 198, 193, 159), (168, 202, 198, 164), (163, 197, 196, 162), (162, 196, 195, 161), (150, 167, 168, 151), (149, 166, 167, 150), (172, 170, 175), (171, 173, 169), (171, 174, 173), (174, 172, 175), (171, 172, 174), (179, 182, 177), (176, 178, 180), (176, 180, 181), (181, 182, 179), (176, 181, 179), (192, 175, 170, 188), (182, 181, 186, 187), (171, 169, 178, 176), (170, 172, 179, 177), (190, 189, 169, 173), (177, 182, 187, 183), (185, 184, 194, 195), (184, 189, 199, 194), (190, 191, 201, 200), (191, 192, 202, 201), (178, 169, 189, 184), (170, 177, 183, 188), (181, 180, 185, 186), (180, 178, 184, 185), (189, 190, 200, 199), (183, 187, 197, 193), (188, 183, 193, 198), (192, 188, 198, 202), (187, 186, 196, 197), (186, 185, 195, 196), (174, 175, 192, 191), (173, 174, 191, 190)])
me_cube_001.polygons.foreach_set('use_smooth', [True] * 208)
_k = set([(16, 17), (16, 31), (17, 18), (18, 19), (19, 20), (20, 21), (21, 22), (22, 23), (23, 24), (24, 25), (25, 26), (26, 27), (27, 28), (28, 29), (29, 30), (30, 31), (145, 147), (145, 149), (145, 165), (146, 148), (146, 151), (146, 164), (149, 150), (150, 151), (152, 154), (153, 155), (153, 158), (153, 159), (154, 156), (154, 160), (156, 157), (157, 158), (159, 193), (160, 194), (164, 198), (165, 199), (169, 171), (169, 173), (169, 189), (170, 172), (170, 175), (170, 188), (173, 174), (174, 175), (176, 178), (177, 179), (177, 182), (177, 183), (178, 180), (178, 184), (180, 181), (181, 182), (183, 193), (184, 194), (188, 198), (189, 199)])
me_cube_001.attributes.new('sharp_edge', 'BOOLEAN', 'EDGE').data.foreach_set('value', [ (min(e.vertices), max(e.vertices)) in _k for e in me_cube_001.edges])
_uv = me_cube_001.uv_layers.new(name='UVMap')
_uv.uv.foreach_set('vector', [0.8945, 0.5302, 0.8945, 0.01278, 0.9035, 0.01273, 0.9035, 0.5301, 0.9577, 0.5298, 0.9577, 0.01241, 0.9668, 0.01236, 0.9667, 0.5297, 0.8855, 0.5302, 0.8855, 0.01284, 0.8945, 0.01278, 0.8945, 0.5302, 0.9487, 0.5298, 0.9487, 0.01247, 0.9577, 0.01241, 0.9577, 0.5298, 0.8674, 0.5303, 0.8674, 0.01294, 0.8765, 0.01289, 0.8764, 0.5303, 0.8764, 0.5303, 0.8765, 0.01289, 0.8855, 0.01284, 0.8855, 0.5302, 0.9397, 0.5299, 0.9397, 0.01252, 0.9487, 0.01247, 0.9487, 0.5298, 0.8584, 0.5304, 0.8584, 0.013, 0.8674, 0.01294, 0.8674, 0.5303, 0.9306, 0.5299, 0.9306, 0.01257, 0.9397, 0.01252, 0.9397, 0.5299, 0.8494, 0.5304, 0.8494, 0.01305, 0.8584, 0.013, 0.8584, 0.5304, 0.9216, 0.53, 0.9216, 0.01263, 0.9306, 0.01257, 0.9306, 0.5299, 0.8403, 0.5305, 0.8403, 0.0131, 0.8494, 0.01305, 0.8494, 0.5304, 0.9126, 0.53, 0.9126, 0.01268, 0.9216, 0.01263, 0.9216, 0.53, 0.9758, 0.5297, 0.9758, 0.01231, 0.9848, 0.01226, 0.9848, 0.5296, 0.9035, 0.5301, 0.9035, 0.01273, 0.9126, 0.01268, 0.9126, 0.53, 0.9667, 0.5297, 0.9668, 0.01236, 0.9758, 0.01231, 0.9758, 0.5297, 0.6483, 0.5563, 0.6369, 0.558, 0.6352, 0.5435, 0.6472, 0.542, 0.7273, 0.5581, 0.7167, 0.5567, 0.719, 0.5432, 0.7305, 0.5452, 0.6255, 0.5602, 0.6142, 0.5612, 0.6111, 0.5479, 0.6231, 0.5455, 0.6369, 0.558, 0.6255, 0.5602, 0.6231, 0.5455, 0.6352, 0.5435, 0.7167, 0.5567, 0.7057, 0.5559, 0.7072, 0.5419, 0.719, 0.5432, 0.6142, 0.5612, 0.6041, 0.5646, 0.5994, 0.5514, 0.6111, 0.5479, 0.7057, 0.5559, 0.6942, 0.5558, 0.6952, 0.5412, 0.7072, 0.5419, 0.6041, 0.5646, 0.5944, 0.5693, 0.5872, 0.5565, 0.5994, 0.5514, 0.6942, 0.5558, 0.6823, 0.556, 0.683, 0.5408, 0.6952, 0.5412, 0.5944, 0.5693, 0.5856, 0.576, 0.5738, 0.5645, 0.5872, 0.5565, 0.6823, 0.556, 0.6707, 0.5543, 0.6709, 0.5406, 0.683, 0.5408, 0.7545, 0.5699, 0.7466, 0.564, 0.7531, 0.5528, 0.7649, 0.5604, 0.6707, 0.5543, 0.6595, 0.555, 0.6591, 0.541, 0.6709, 0.5406, 0.7466, 0.564, 0.7373, 0.5604, 0.7418, 0.5482, 0.7531, 0.5528, 0.6595, 0.555, 0.6483, 0.5563, 0.6472, 0.542, 0.6591, 0.541, 0.7373, 0.5604, 0.7273, 0.5581, 0.7305, 0.5452, 0.7418, 0.5482, 0.6708, 0.5342, 0.6588, 0.5346, 0.6574, 0.5134, 0.6704, 0.513, 0.7561, 0.5464, 0.7437, 0.542, 0.7489, 0.5201, 0.7627, 0.523, 0.6588, 0.5346, 0.6466, 0.5355, 0.6443, 0.5143, 0.6574, 0.5134, 0.7437, 0.542, 0.7318, 0.5389, 0.7356, 0.5176, 0.7489, 0.5201, 0.6466, 0.5355, 0.6343, 0.5369, 0.6312, 0.5157, 0.6443, 0.5143, 0.7318, 0.5389, 0.7198, 0.5368, 0.7225, 0.5158, 0.7356, 0.5176, 0.6218, 0.5388, 0.6095, 0.5416, 0.6046, 0.52, 0.6179, 0.5176, 0.6343, 0.5369, 0.6218, 0.5388, 0.6179, 0.5176, 0.6312, 0.5157, 0.7198, 0.5368, 0.7078, 0.5355, 0.7095, 0.5144, 0.7225, 0.5158, 0.6095, 0.5416, 0.5971, 0.5449, 0.5911, 0.523, 0.6046, 0.52, 0.7078, 0.5355, 0.6955, 0.5346, 0.6965, 0.5135, 0.7095, 0.5144, 0.5971, 0.5449, 0.5839, 0.5495, 0.5773, 0.5264, 0.5911, 0.523, 0.6955, 0.5346, 0.6831, 0.5341, 0.6835, 0.513, 0.6965, 0.5135, 0.5839, 0.5495, 0.5684, 0.5565, 0.5632, 0.5295, 0.5773, 0.5264, 0.6831, 0.5341, 0.6708, 0.5342, 0.6704, 0.513, 0.6835, 0.513, 0.7702, 0.5536, 0.7561, 0.5464, 0.7627, 0.523, 0.777, 0.5263, 0.5911, 0.523, 0.5773, 0.5264, 0.546, 0.3082, 0.5643, 0.309, 0.6965, 0.5135, 0.6835, 0.513, 0.6869, 0.2989, 0.7048, 0.3025, 0.5773, 0.5264, 0.5632, 0.5295, 0.5257, 0.3068, 0.546, 0.3082, 0.6835, 0.513, 0.6704, 0.513, 0.6673, 0.2945, 0.6869, 0.2989, 0.777, 0.5263, 0.7627, 0.523, 0.7892, 0.306, 0.8083, 0.3045, 0.6704, 0.513, 0.6574, 0.5134, 0.6487, 0.2989, 0.6673, 0.2945, 0.7627, 0.523, 0.7489, 0.5201, 0.7714, 0.3071, 0.7892, 0.306, 0.6574, 0.5134, 0.6443, 0.5143, 0.6311, 0.3028, 0.6487, 0.2989, 0.7489, 0.5201, 0.7356, 0.5176, 0.7545, 0.3073, 0.7714, 0.3071, 0.6443, 0.5143, 0.6312, 0.5157, 0.6144, 0.3058, 0.6311, 0.3028, 0.7356, 0.5176, 0.7225, 0.5158, 0.7381, 0.3067, 0.7545, 0.3073, 0.6179, 0.5176, 0.6046, 0.52, 0.5815, 0.3089, 0.5981, 0.3078, 0.6312, 0.5157, 0.6179, 0.5176, 0.5981, 0.3078, 0.6144, 0.3058, 0.7225, 0.5158, 0.7095, 0.5144, 0.7217, 0.3051, 0.7381, 0.3067, 0.6046, 0.52, 0.5911, 0.523, 0.5643, 0.309, 0.5815, 0.3089, 0.7095, 0.5144, 0.6965, 0.5135, 0.7048, 0.3025, 0.7217, 0.3051, 0.7545, 0.3073, 0.7381, 0.3067, 0.74, 0.2755, 0.7533, 0.2755, 0.5981, 0.3078, 0.5815, 0.3089, 0.5817, 0.2767, 0.595, 0.2765, 0.6144, 0.3058, 0.5981, 0.3078, 0.595, 0.2765, 0.6081, 0.2745, 0.7381, 0.3067, 0.7217, 0.3051, 0.7269, 0.2735, 0.74, 0.2755, 0.5815, 0.3089, 0.5643, 0.309, 0.5679, 0.2748, 0.5817, 0.2767, 0.7217, 0.3051, 0.7048, 0.3025, 0.7137, 0.2695, 0.7269, 0.2735, 0.5643, 0.309, 0.546, 0.3082, 0.5531, 0.2704, 0.5679, 0.2748, 0.7048, 0.3025, 0.6869, 0.2989, 0.6998, 0.2629, 0.7137, 0.2695, 0.546, 0.3082, 0.5257, 0.3068, 0.5366, 0.2629, 0.5531, 0.2704, 0.6869, 0.2989, 0.6673, 0.2945, 0.6847, 0.253, 0.6998, 0.2629, 0.8083, 0.3045, 0.7892, 0.306, 0.7817, 0.2694, 0.798, 0.2622, 0.6673, 0.2945, 0.6487, 0.2989, 0.6353, 0.2638, 0.6504, 0.2541, 0.7892, 0.306, 0.7714, 0.3071, 0.767, 0.2736, 0.7817, 0.2694, 0.6487, 0.2989, 0.6311, 0.3028, 0.6214, 0.2703, 0.6353, 0.2638, 0.7714, 0.3071, 0.7545, 0.3073, 0.7533, 0.2755, 0.767, 0.2736, 0.6311, 0.3028, 0.6144, 0.3058, 0.6081, 0.2745, 0.6214, 0.2703, 0.6504, 0.2541, 0.6353, 0.2638, 0.6186, 0.2423, 0.6259, 0.2326, 0.7817, 0.2694, 0.767, 0.2736, 0.7596, 0.2508, 0.7687, 0.2457, 0.6353, 0.2638, 0.6214, 0.2703, 0.6105, 0.2489, 0.6186, 0.2423, 0.767, 0.2736, 0.7533, 0.2755, 0.7505, 0.2534, 0.7596, 0.2508, 0.6214, 0.2703, 0.6081, 0.2745, 0.6018, 0.2529, 0.6105, 0.2489, 0.7533, 0.2755, 0.74, 0.2755, 0.7414, 0.2538, 0.7505, 0.2534, 0.595, 0.2765, 0.5817, 0.2767, 0.5839, 0.2545, 0.5929, 0.2548, 0.6081, 0.2745, 0.595, 0.2765, 0.5929, 0.2548, 0.6018, 0.2529, 0.74, 0.2755, 0.7269, 0.2735, 0.7326, 0.2521, 0.7414, 0.2538, 0.5817, 0.2767, 0.5679, 0.2748, 0.5748, 0.252, 0.5839, 0.2545, 0.7269, 0.2735, 0.7137, 0.2695, 0.724, 0.2482, 0.7326, 0.2521, 0.5679, 0.2748, 0.5531, 0.2704, 0.5658, 0.247, 0.5748, 0.252, 0.7137, 0.2695, 0.6998, 0.2629, 0.716, 0.2418, 0.724, 0.2482, 0.5531, 0.2704, 0.5366, 0.2629, 0.5574, 0.2388, 0.5658, 0.247, 0.6998, 0.2629, 0.6847, 0.253, 0.7089, 0.2324, 0.716, 0.2418, 0.798, 0.2622, 0.7817, 0.2694, 0.7687, 0.2457, 0.7773, 0.2372, 0.5748, 0.252, 0.5658, 0.247, 0.5803, 0.2321, 0.5836, 0.2349, 0.724, 0.2482, 0.716, 0.2418, 0.7327, 0.2295, 0.7354, 0.2327, 0.5658, 0.247, 0.5574, 0.2388, 0.578, 0.2282, 0.5803, 0.2321, 0.716, 0.2418, 0.7089, 0.2324, 0.731, 0.2252, 0.7327, 0.2295, 0.7773, 0.2372, 0.7687, 0.2457, 0.7534, 0.2307, 0.7556, 0.2265, 0.6259, 0.2326, 0.6186, 0.2423, 0.601, 0.2299, 0.6026, 0.2255, 0.7687, 0.2457, 0.7596, 0.2508, 0.7502, 0.2335, 0.7534, 0.2307, 0.6186, 0.2423, 0.6105, 0.2489, 0.5984, 0.2333, 0.601, 0.2299, 0.7596, 0.2508, 0.7505, 0.2534, 0.7465, 0.2352, 0.7502, 0.2335, 0.6105, 0.2489, 0.6018, 0.2529, 0.595, 0.2355, 0.5984, 0.2333, 0.7505, 0.2534, 0.7414, 0.2538, 0.7426, 0.2355, 0.7465, 0.2352, 0.5929, 0.2548, 0.5839, 0.2545, 0.5873, 0.2363, 0.5912, 0.2365, 0.6018, 0.2529, 0.5929, 0.2548, 0.5912, 0.2365, 0.595, 0.2355, 0.7414, 0.2538, 0.7326, 0.2521, 0.7388, 0.2347, 0.7426, 0.2355, 0.5839, 0.2545, 0.5748, 0.252, 0.5836, 0.2349, 0.5873, 0.2363, 0.7326, 0.2521, 0.724, 0.2482, 0.7354, 0.2327, 0.7388, 0.2347, 0.7465, 0.2352, 0.7426, 0.2355, 0.7433, 0.2243, 0.5912, 0.2365, 0.5873, 0.2363, 0.59, 0.2253, 0.595, 0.2355, 0.5912, 0.2365, 0.59, 0.2253, 0.7426, 0.2355, 0.7388, 0.2347, 0.7433, 0.2243, 0.5873, 0.2363, 0.5836, 0.2349, 0.59, 0.2253, 0.7388, 0.2347, 0.7354, 0.2327, 0.7433, 0.2243, 0.5836, 0.2349, 0.5803, 0.2321, 0.59, 0.2253, 0.7354, 0.2327, 0.7327, 0.2295, 0.7433, 0.2243, 0.5803, 0.2321, 0.578, 0.2282, 0.59, 0.2253, 0.7327, 0.2295, 0.731, 0.2252, 0.7433, 0.2243, 0.7556, 0.2265, 0.7534, 0.2307, 0.7433, 0.2243, 0.6026, 0.2255, 0.601, 0.2299, 0.59, 0.2253, 0.7534, 0.2307, 0.7502, 0.2335, 0.7433, 0.2243, 0.601, 0.2299, 0.5984, 0.2333, 0.59, 0.2253, 0.7502, 0.2335, 0.7465, 0.2352, 0.7433, 0.2243, 0.5984, 0.2333, 0.595, 0.2355, 0.59, 0.2253, 0.7649, 0.5604, 0.7531, 0.5528, 0.7561, 0.5464, 0.7702, 0.5536, 0.683, 0.5408, 0.6709, 0.5406, 0.6708, 0.5342, 0.6831, 0.5341, 0.5872, 0.5565, 0.5738, 0.5645, 0.5684, 0.5565, 0.5839, 0.5495, 0.6952, 0.5412, 0.683, 0.5408, 0.6831, 0.5341, 0.6955, 0.5346, 0.5994, 0.5514, 0.5872, 0.5565, 0.5839, 0.5495, 0.5971, 0.5449, 0.7072, 0.5419, 0.6952, 0.5412, 0.6955, 0.5346, 0.7078, 0.5355, 0.6111, 0.5479, 0.5994, 0.5514, 0.5971, 0.5449, 0.6095, 0.5416, 0.719, 0.5432, 0.7072, 0.5419, 0.7078, 0.5355, 0.7198, 0.5368, 0.6352, 0.5435, 0.6231, 0.5455, 0.6218, 0.5388, 0.6343, 0.5369, 0.6231, 0.5455, 0.6111, 0.5479, 0.6095, 0.5416, 0.6218, 0.5388, 0.7305, 0.5452, 0.719, 0.5432, 0.7198, 0.5368, 0.7318, 0.5389, 0.6472, 0.542, 0.6352, 0.5435, 0.6343, 0.5369, 0.6466, 0.5355, 0.7418, 0.5482, 0.7305, 0.5452, 0.7318, 0.5389, 0.7437, 0.542, 0.6591, 0.541, 0.6472, 0.542, 0.6466, 0.5355, 0.6588, 0.5346, 0.7531, 0.5528, 0.7418, 0.5482, 0.7437, 0.542, 0.7561, 0.5464, 0.6709, 0.5406, 0.6591, 0.541, 0.6588, 0.5346, 0.6708, 0.5342, 0.988, 0.8922, 0.8272, 0.9152, 0.8295, 0.8939, 0.988, 0.9799, 0.8295, 0.9782, 0.8272, 0.9569, 0.988, 0.9799, 0.8272, 0.9569, 0.8263, 0.936, 0.8263, 0.936, 0.8272, 0.9152, 0.988, 0.8922, 0.988, 0.9799, 0.8263, 0.936, 0.988, 0.8922, 0.9687, 0.8574, 0.8194, 0.8554, 0.8171, 0.833, 0.9687, 0.7646, 0.8171, 0.789, 0.8194, 0.7666, 0.9687, 0.7646, 0.8161, 0.811, 0.8171, 0.789, 0.8161, 0.811, 0.9687, 0.8574, 0.8171, 0.833, 0.9687, 0.7646, 0.9687, 0.8574, 0.8161, 0.811, 0.7798, 0.9146, 0.78, 0.8927, 0.8295, 0.8939, 0.8272, 0.9152, 0.8171, 0.833, 0.7834, 0.8336, 0.7829, 0.811, 0.8161, 0.811, 0.5849, 0.0106, 0.5849, 0.03609, 0.4436, 0.03609, 0.4263, 0.0106, 0.7788, 0.009871, 0.7615, 0.03536, 0.6202, 0.03536, 0.6202, 0.009871, 0.7798, 0.9575, 0.8272, 0.9569, 0.8295, 0.9782, 0.78, 0.9794, 0.8194, 0.8554, 0.7844, 0.8567, 0.7834, 0.8336, 0.8171, 0.833, 0.7834, 0.7884, 0.7419, 0.7883, 0.7419, 0.7649, 0.7844, 0.7653, 0.4363, 0.0676, 0.4325, 0.1065, 0.4078, 0.1065, 0.4129, 0.05754, 0.7798, 0.9575, 0.7295, 0.9576, 0.7295, 0.936, 0.7797, 0.936, 0.7797, 0.936, 0.7295, 0.936, 0.7295, 0.9145, 0.7798, 0.9146, 0.4436, 0.03609, 0.4363, 0.0676, 0.4129, 0.05754, 0.4263, 0.0106, 0.7788, 0.009871, 0.7922, 0.05681, 0.7688, 0.06687, 0.7615, 0.03536, 0.8161, 0.811, 0.7829, 0.811, 0.7834, 0.7884, 0.8171, 0.789, 0.8171, 0.789, 0.7834, 0.7884, 0.7844, 0.7653, 0.8194, 0.7666, 0.78, 0.9794, 0.7295, 0.9797, 0.7295, 0.9576, 0.7798, 0.9575, 0.7844, 0.8567, 0.7419, 0.8571, 0.7419, 0.8337, 0.7834, 0.8336, 0.7922, 0.05681, 0.7973, 0.1058, 0.7726, 0.1058, 0.7688, 0.06687, 0.7798, 0.9146, 0.7295, 0.9145, 0.7295, 0.8924, 0.78, 0.8927, 0.7834, 0.8336, 0.7419, 0.8337, 0.7419, 0.811, 0.7829, 0.811, 0.7829, 0.811, 0.7419, 0.811, 0.7419, 0.7883, 0.7834, 0.7884, 0.8263, 0.936, 0.7797, 0.936, 0.7798, 0.9146, 0.8272, 0.9152, 0.8272, 0.9569, 0.7798, 0.9575, 0.7797, 0.936, 0.8263, 0.936, 0.4711, 0.8922, 0.6296, 0.8939, 0.6319, 0.9152, 0.4711, 0.9799, 0.6319, 0.9569, 0.6296, 0.9782, 0.4711, 0.9799, 0.6328, 0.936, 0.6319, 0.9569, 0.6328, 0.936, 0.4711, 0.8922, 0.6319, 0.9152, 0.4711, 0.9799, 0.4711, 0.8922, 0.6328, 0.936, 0.515, 0.8574, 0.6667, 0.833, 0.6643, 0.8554, 0.515, 0.7646, 0.6643, 0.7666, 0.6667, 0.789, 0.515, 0.7646, 0.6667, 0.789, 0.6676, 0.811, 0.6676, 0.811, 0.6667, 0.833, 0.515, 0.8574, 0.515, 0.7646, 0.6676, 0.811, 0.515, 0.8574, 0.6793, 0.9146, 0.6319, 0.9152, 0.6296, 0.8939, 0.679, 0.8927, 0.6667, 0.833, 0.6676, 0.811, 0.7008, 0.811, 0.7003, 0.8336, 0.5849, 0.2024, 0.4263, 0.2024, 0.4436, 0.1769, 0.5849, 0.1769, 0.7788, 0.2017, 0.6202, 0.2017, 0.6202, 0.1762, 0.7615, 0.1762, 0.6793, 0.9575, 0.679, 0.9794, 0.6296, 0.9782, 0.6319, 0.9569, 0.6643, 0.8554, 0.6667, 0.833, 0.7003, 0.8336, 0.6993, 0.8567, 0.7003, 0.7884, 0.6993, 0.7653, 0.7419, 0.7649, 0.7419, 0.7883, 0.4363, 0.1454, 0.4129, 0.1555, 0.4078, 0.1065, 0.4325, 0.1065, 0.6793, 0.9575, 0.6794, 0.936, 0.7295, 0.936, 0.7295, 0.9576, 0.6794, 0.936, 0.6793, 0.9146, 0.7295, 0.9145, 0.7295, 0.936, 0.4436, 0.1769, 0.4263, 0.2024, 0.4129, 0.1555, 0.4363, 0.1454, 0.7788, 0.2017, 0.7615, 0.1762, 0.7688, 0.1447, 0.7922, 0.1547, 0.6676, 0.811, 0.6667, 0.789, 0.7003, 0.7884, 0.7008, 0.811, 0.6667, 0.789, 0.6643, 0.7666, 0.6993, 0.7653, 0.7003, 0.7884, 0.679, 0.9794, 0.6793, 0.9575, 0.7295, 0.9576, 0.7295, 0.9797, 0.6993, 0.8567, 0.7003, 0.8336, 0.7419, 0.8337, 0.7419, 0.8571, 0.7922, 0.1547, 0.7688, 0.1447, 0.7726, 0.1058, 0.7973, 0.1058, 0.6793, 0.9146, 0.679, 0.8927, 0.7295, 0.8924, 0.7295, 0.9145, 0.7003, 0.8336, 0.7008, 0.811, 0.7419, 0.811, 0.7419, 0.8337, 0.7008, 0.811, 0.7003, 0.7884, 0.7419, 0.7883, 0.7419, 0.811, 0.6328, 0.936, 0.6319, 0.9152, 0.6793, 0.9146, 0.6794, 0.936, 0.6319, 0.9569, 0.6328, 0.936, 0.6794, 0.936, 0.6793, 0.9575])
me_cube_001.materials.append(mat_material)
me_cube_001.use_remesh_preserve_volume = False
me_cube_001.use_remesh_preserve_attributes = False
me_cube_001.use_mirror_vertex_groups = False
me_cube_001.update()

# ---- objects
ob_hemi = bpy.data.objects.new('Hemi', light_hemi)
ob_lever01_base = bpy.data.objects.new('Lever01_Base', me_cube_003)
ob_lever01_handle = bpy.data.objects.new('Lever01_Handle', me_cube_001)

# ---- transforms, parenting, visibility, modifiers, constraints
ob_hemi.location = (0.0, 0.0, 0.0)
ob_hemi.lineart.crease_threshold = 0.0
ob_lever01_base.location = (0.0, 0.0, 0.0)
ob_lever01_base.rotation_euler = (1.571, -0.0, 0.0)
ob_lever01_base.lock_rotations_4d = False
ob_lever01_base.empty_display_type = 'ARROWS'
ob_lever01_base.lineart.crease_threshold = 0.0
_m = ob_lever01_base.modifiers.new('EdgeSplit', 'EDGE_SPLIT')
_m.use_edge_angle = False
_m = ob_lever01_base.modifiers.new('Mirror', 'MIRROR')
_m.use_axis = (False, False, True)
ob_lever01_handle.location = (-6.298e-08, 6.059e-08, 0.161)
ob_lever01_handle.rotation_euler = (1.571, -0.0, 0.0)
ob_lever01_handle.lock_rotations_4d = False
ob_lever01_handle.empty_display_type = 'ARROWS'
ob_lever01_handle.lineart.crease_threshold = 0.0
_m = ob_lever01_handle.modifiers.new('EdgeSplit', 'EDGE_SPLIT')
_m.use_edge_angle = False

# ---- collection membership
col_collection_1.objects.link(ob_hemi)
col_collection_1.objects.link(ob_lever01_base)
col_collection_1.objects.link(ob_lever01_handle)

# ---- scene / render settings (as saved in the file)
scene.frame_start = 1; scene.frame_end = 250; scene.frame_set(2)
scene.render.engine = 'BLENDER_EEVEE_NEXT'
scene.render.dither_intensity = 0.0
scene.render.bake_margin = 8
scene.cycles.feature_set = 'EXPERIMENTAL'
scene.cycles.use_denoising = False
scene.cycles.samples = 576
scene.cycles.sampling_pattern = 'TABULATED_SOBOL'
scene.cycles.light_sampling_threshold = 0.0
scene.cycles.use_adaptive_sampling = False
scene.cycles.use_light_tree = False
scene.cycles.blur_glossy = 0.0
scene.cycles.sample_clamp_indirect = 0.0
scene.view_settings.view_transform = 'Standard'
bpy.context.view_layer.update()

# ---- added for rendering (the .blend has no active camera): camera
cam_auto = bpy.data.cameras.new('AutoCamera')
cam_auto.lens = 50.0
cam_auto.sensor_width = 36.0
cam_auto.clip_end = 1000.0
ob_auto_camera = bpy.data.objects.new('AutoCamera', cam_auto)
scene.collection.objects.link(ob_auto_camera)
ob_auto_camera.location = (1.08676, -1.30411, 1.38483)
ob_auto_camera.rotation_euler = (1.09748, -7.21219e-08, 0.694738)
scene.camera = ob_auto_camera
bpy.context.view_layer.update()
